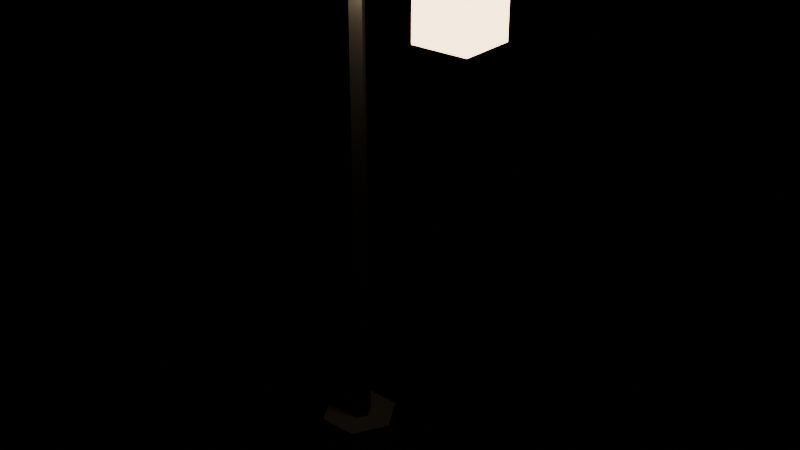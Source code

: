 # Source: lamp_post.blend  (saved by Blender 5.2.45; exported with 4.5.12 LTS)
import bpy
from mathutils import Matrix  # noqa: F401  (used for matrix-valued properties, if any)

bpy.ops.wm.read_factory_settings(use_empty=True)
scene = bpy.context.scene
scene.name = 'Scene'

# ---- materials (node trees are filled in below, after node groups)
mat_stone_dark = bpy.data.materials.new('stone_dark')
mat_stone_dark.diffuse_color = (0.2, 0.21, 0.24, 1.0)
mat_iron = bpy.data.materials.new('iron')
mat_iron.diffuse_color = (0.13, 0.14, 0.16, 1.0)
mat_lamp_glow = bpy.data.materials.new('lamp_glow')
mat_lamp_glow.diffuse_color = (1.0, 0.8, 0.5, 1.0)

# ---- material node trees
mat_stone_dark.use_nodes = True; mat_stone_dark.node_tree.nodes.clear()
_N = mat_stone_dark.node_tree.nodes; _L = mat_stone_dark.node_tree.links
n0 = _N.new('ShaderNodeBsdfPrincipled'); n0.name = 'Principled BSDF'; n0.location = (-200, 100)
n0.inputs[0].default_value = (0.2, 0.21, 0.24, 1.0)
n0.inputs[2].default_value = 0.85
n0.inputs[10].default_value = 0.005
n1 = _N.new('ShaderNodeOutputMaterial'); n1.name = 'Material Output'; n1.location = (200, 100)
_L.new(n0.outputs[0], n1.inputs[0])
n1.is_active_output = True
mat_iron.use_nodes = True; mat_iron.node_tree.nodes.clear()
_N = mat_iron.node_tree.nodes; _L = mat_iron.node_tree.links
n0 = _N.new('ShaderNodeBsdfPrincipled'); n0.name = 'Principled BSDF'; n0.location = (-200, 100)
n0.inputs[0].default_value = (0.13, 0.14, 0.16, 1.0)
n0.inputs[1].default_value = 0.85
n0.inputs[2].default_value = 0.42
n0.inputs[10].default_value = 0.005
n1 = _N.new('ShaderNodeOutputMaterial'); n1.name = 'Material Output'; n1.location = (200, 100)
_L.new(n0.outputs[0], n1.inputs[0])
n1.is_active_output = True
mat_lamp_glow.use_nodes = True; mat_lamp_glow.node_tree.nodes.clear()
_N = mat_lamp_glow.node_tree.nodes; _L = mat_lamp_glow.node_tree.links
n0 = _N.new('ShaderNodeBsdfPrincipled'); n0.name = 'Principled BSDF'; n0.location = (-200, 100)
n0.inputs[0].default_value = (1.0, 0.8, 0.5, 1.0)
n0.inputs[2].default_value = 0.4
n0.inputs[10].default_value = 0.005
n0.inputs[27].default_value = (1.0, 0.7, 0.4, 1.0)
n0.inputs[28].default_value = 6.0
n1 = _N.new('ShaderNodeOutputMaterial'); n1.name = 'Material Output'; n1.location = (200, 100)
_L.new(n0.outputs[0], n1.inputs[0])
n1.is_active_output = True

# ---- meshes
me_lamp_post = bpy.data.meshes.new('lamp_post')
me_lamp_post.from_pydata([(0.32, 0.0, 0.0), (0.32, 0.0, 0.5), (0.16, -0.2771, 0.0), (0.16, -0.2771, 0.5), (-0.16, -0.2771, 0.0), (-0.16, -0.2771, 0.5), (-0.32, -3.919e-17, 0.0), (-0.32, -3.919e-17, 0.5), (-0.16, 0.2771, 0.0), (-0.16, 0.2771, 0.5), (0.16, 0.2771, 0.0), (0.16, 0.2771, 0.5), (0.1, 0.0, 0.5), (0.1, 0.0, 4.7), (0.05, -0.0866, 0.5), (0.05, -0.0866, 4.7), (-0.05, -0.0866, 0.5), (-0.05, -0.0866, 4.7), (-0.1, -1.225e-17, 0.5), (-0.1, -1.225e-17, 4.7), (-0.05, 0.0866, 0.5), (-0.05, 0.0866, 4.7), (0.05, 0.0866, 0.5), (0.05, 0.0866, 4.7), (-0.15, 0.04, 4.56), (-0.15, -0.04, 4.56), (-0.15, 0.04, 4.64), (-0.15, -0.04, 4.64), (1.05, 0.04, 4.56), (1.05, -0.04, 4.56), (1.05, 0.04, 4.64), (1.05, -0.04, 4.64), (0.725, 0.225, 3.9), (0.725, -0.225, 3.9), (0.725, 0.225, 4.5), (0.725, -0.225, 4.5), (1.175, 0.225, 3.9), (1.175, -0.225, 3.9), (1.175, 0.225, 4.5), (1.175, -0.225, 4.5), (1.205, 0.2546, 4.5), (0.9854, 0.03536, 4.8), (1.205, -0.2546, 4.5), (0.9854, -0.03536, 4.8), (0.6954, -0.2546, 4.5), (0.9146, -0.03536, 4.8), (0.6954, 0.2546, 4.5), (0.9146, 0.03536, 4.8)], [], [(0, 1, 3, 2), (2, 3, 5, 4), (4, 5, 7, 6), (6, 7, 9, 8), (8, 9, 11, 10), (10, 11, 1, 0), (10, 0, 2, 4, 6, 8), (1, 11, 9, 7, 5, 3), (12, 13, 15, 14), (14, 15, 17, 16), (16, 17, 19, 18), (18, 19, 21, 20), (20, 21, 23, 22), (22, 23, 13, 12), (22, 12, 14, 16, 18, 20), (13, 23, 21, 19, 17, 15), (24, 25, 27, 26), (26, 27, 31, 30), (30, 31, 29, 28), (28, 29, 25, 24), (26, 30, 28, 24), (31, 27, 25, 29), (32, 33, 35, 34), (34, 35, 39, 38), (38, 39, 37, 36), (36, 37, 33, 32), (34, 38, 36, 32), (39, 35, 33, 37), (40, 41, 43, 42), (42, 43, 45, 44), (44, 45, 47, 46), (46, 47, 41, 40), (46, 40, 42, 44), (41, 47, 45, 43)])
me_lamp_post.polygons.foreach_set('material_index', [0, 0, 0, 0, 0, 0, 0, 0, 1, 1, 1, 1, 1, 1, 1, 1, 1, 1, 1, 1, 1, 1, 2, 2, 2, 2, 2, 2, 1, 1, 1, 1, 1, 1])
me_lamp_post.materials.append(mat_stone_dark)
me_lamp_post.materials.append(mat_iron)
me_lamp_post.materials.append(mat_lamp_glow)
me_lamp_post.update()

# ---- objects
ob_lamp_post = bpy.data.objects.new('lamp_post', me_lamp_post)

# ---- transforms, parenting, visibility, modifiers, constraints
ob_lamp_post.location = (0.0, 0.0, 0.0)

# ---- collection membership
scene.collection.objects.link(ob_lamp_post)

# ---- scene / render settings (as saved in the file)
scene.frame_start = 1; scene.frame_end = 250; scene.frame_set(1)
scene.render.engine = 'BLENDER_EEVEE_NEXT'
scene.render.bake_bias = 0.0
scene.render.bake_samples = 0
scene.render.compositor_device = 'GPU'
scene.eevee.use_volume_custom_range = False
scene.eevee.fast_gi_thickness_near = 0.1
scene.eevee.fast_gi_thickness_far = 0.0
scene.eevee.ray_tracing_options.screen_trace_thickness = 0.1
bpy.context.view_layer.update()

# ---- added for rendering (the .blend has no active camera): camera
cam_auto = bpy.data.cameras.new('AutoCamera')
cam_auto.lens = 50.0
cam_auto.sensor_width = 36.0
cam_auto.clip_end = 1000.0
ob_auto_camera = bpy.data.objects.new('AutoCamera', cam_auto)
scene.collection.objects.link(ob_auto_camera)
ob_auto_camera.location = (5.13012, -5.62541, 6.15027)
ob_auto_camera.rotation_euler = (1.09748, -7.21219e-08, 0.694738)
scene.camera = ob_auto_camera
bpy.context.view_layer.update()
